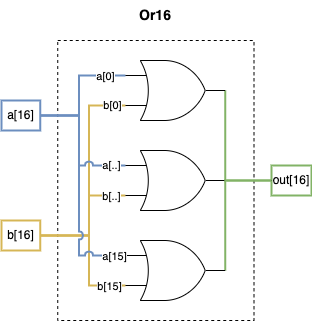

The diagram above was exported from draw.io. Its source (the exported page's mxGraphModel, read from the mxfile embedded in the PNG):
<mxGraphModel dx="1109" dy="859" grid="1" gridSize="10" guides="1" tooltips="1" connect="1" arrows="1" fold="1" page="1" pageScale="1" pageWidth="850" pageHeight="1100" math="0" shadow="0">
  <root>
    <mxCell id="0" />
    <mxCell id="1" parent="0" />
    <mxCell id="2" value="&lt;font style=&quot;font-size: 14px;&quot;&gt;&lt;b&gt;Or16&lt;/b&gt;&lt;/font&gt;" style="text;html=1;align=center;verticalAlign=middle;whiteSpace=wrap;rounded=0;" vertex="1" parent="1">
      <mxGeometry x="179.38" y="1510" width="60" height="30" as="geometry" />
    </mxCell>
    <mxCell id="3" value="" style="rounded=0;whiteSpace=wrap;html=1;dashed=1;" vertex="1" parent="1">
      <mxGeometry x="111.25" y="1550" width="196.25" height="280" as="geometry" />
    </mxCell>
    <mxCell id="4" value="out[16]" style="text;html=1;align=center;verticalAlign=middle;whiteSpace=wrap;rounded=0;fillColor=none;strokeColor=#82b366;strokeWidth=2;" vertex="1" parent="1">
      <mxGeometry x="325" y="1675" width="40" height="30" as="geometry" />
    </mxCell>
    <mxCell id="5" value="a[16]" style="text;html=1;align=center;verticalAlign=middle;whiteSpace=wrap;rounded=0;fillColor=none;strokeColor=#6c8ebf;strokeWidth=2;" vertex="1" parent="1">
      <mxGeometry x="55" y="1610" width="38.75" height="30" as="geometry" />
    </mxCell>
    <mxCell id="6" style="edgeStyle=orthogonalEdgeStyle;shape=connector;rounded=0;orthogonalLoop=1;jettySize=auto;html=1;exitX=1;exitY=0.5;exitDx=0;exitDy=0;exitPerimeter=0;entryX=0;entryY=0.75;entryDx=0;entryDy=0;entryPerimeter=0;strokeColor=default;align=center;verticalAlign=middle;fontFamily=Helvetica;fontSize=11;fontColor=default;labelBackgroundColor=default;startFill=0;endArrow=none;" edge="1" parent="1">
      <mxGeometry relative="1" as="geometry">
        <mxPoint x="272.5" y="1685" as="sourcePoint" />
        <mxPoint x="272.5" y="1685" as="targetPoint" />
      </mxGeometry>
    </mxCell>
    <mxCell id="7" value="b[16]" style="text;html=1;align=center;verticalAlign=middle;whiteSpace=wrap;rounded=0;fillColor=none;strokeWidth=2;strokeColor=#d6b656;" vertex="1" parent="1">
      <mxGeometry x="55" y="1730" width="38.75" height="30" as="geometry" />
    </mxCell>
    <mxCell id="8" style="edgeStyle=orthogonalEdgeStyle;shape=connector;rounded=0;orthogonalLoop=1;jettySize=auto;html=1;exitX=1;exitY=0.5;exitDx=0;exitDy=0;exitPerimeter=0;entryX=0;entryY=0.5;entryDx=0;entryDy=0;strokeColor=#82b366;align=center;verticalAlign=middle;fontFamily=Helvetica;fontSize=11;fontColor=default;labelBackgroundColor=default;startFill=0;endArrow=none;fillColor=#d5e8d4;strokeWidth=2;" edge="1" source="9" target="4" parent="1">
      <mxGeometry relative="1" as="geometry">
        <Array as="points">
          <mxPoint x="278.5" y="1690" />
        </Array>
      </mxGeometry>
    </mxCell>
    <mxCell id="9" value="" style="verticalLabelPosition=bottom;shadow=0;dashed=0;align=center;html=1;verticalAlign=top;shape=mxgraph.electrical.logic_gates.logic_gate;operation=or;fontFamily=Helvetica;fontSize=11;fontColor=default;labelBackgroundColor=default;" vertex="1" parent="1">
      <mxGeometry x="178.75" y="1570" width="100" height="60" as="geometry" />
    </mxCell>
    <mxCell id="10" style="edgeStyle=orthogonalEdgeStyle;shape=connector;rounded=0;orthogonalLoop=1;jettySize=auto;html=1;exitX=1;exitY=0.5;exitDx=0;exitDy=0;exitPerimeter=0;entryX=0;entryY=0.5;entryDx=0;entryDy=0;strokeColor=default;align=center;verticalAlign=middle;fontFamily=Helvetica;fontSize=11;fontColor=default;labelBackgroundColor=default;startFill=0;endArrow=none;" edge="1" source="11" target="4" parent="1">
      <mxGeometry relative="1" as="geometry" />
    </mxCell>
    <mxCell id="11" value="" style="verticalLabelPosition=bottom;shadow=0;dashed=0;align=center;html=1;verticalAlign=top;shape=mxgraph.electrical.logic_gates.logic_gate;operation=or;fontFamily=Helvetica;fontSize=11;fontColor=default;labelBackgroundColor=default;" vertex="1" parent="1">
      <mxGeometry x="178.75" y="1660" width="100" height="60" as="geometry" />
    </mxCell>
    <mxCell id="12" style="edgeStyle=orthogonalEdgeStyle;shape=connector;rounded=0;orthogonalLoop=1;jettySize=auto;html=1;exitX=1;exitY=0.5;exitDx=0;exitDy=0;exitPerimeter=0;entryX=0;entryY=0.5;entryDx=0;entryDy=0;strokeColor=#82b366;align=center;verticalAlign=middle;fontFamily=Helvetica;fontSize=11;fontColor=default;labelBackgroundColor=default;startFill=0;endArrow=none;fillColor=#d5e8d4;strokeWidth=2;" edge="1" source="13" target="4" parent="1">
      <mxGeometry relative="1" as="geometry">
        <Array as="points">
          <mxPoint x="278.5" y="1690" />
        </Array>
      </mxGeometry>
    </mxCell>
    <mxCell id="13" value="" style="verticalLabelPosition=bottom;shadow=0;dashed=0;align=center;html=1;verticalAlign=top;shape=mxgraph.electrical.logic_gates.logic_gate;operation=or;fontFamily=Helvetica;fontSize=11;fontColor=default;labelBackgroundColor=default;" vertex="1" parent="1">
      <mxGeometry x="178.75" y="1750" width="100" height="60" as="geometry" />
    </mxCell>
    <mxCell id="14" value="" style="edgeStyle=orthogonalEdgeStyle;shape=connector;rounded=0;orthogonalLoop=1;jettySize=auto;html=1;exitX=1;exitY=0.5;exitDx=0;exitDy=0;entryX=0;entryY=0.75;entryDx=0;entryDy=0;entryPerimeter=0;strokeColor=#d6b656;align=center;verticalAlign=middle;fontFamily=Helvetica;fontSize=11;fontColor=default;labelBackgroundColor=default;startFill=0;endArrow=none;fillColor=#fff2cc;strokeWidth=2;" edge="1" source="7" target="9" parent="1">
      <mxGeometry relative="1" as="geometry">
        <Array as="points">
          <mxPoint x="142.5" y="1745" />
          <mxPoint x="142.5" y="1615" />
        </Array>
      </mxGeometry>
    </mxCell>
    <mxCell id="15" value="b[0]" style="edgeLabel;html=1;align=center;verticalAlign=middle;resizable=0;points=[];fontFamily=Helvetica;fontSize=11;fontColor=default;labelBackgroundColor=default;" vertex="1" connectable="0" parent="14">
      <mxGeometry x="0.8767" y="1" relative="1" as="geometry">
        <mxPoint as="offset" />
      </mxGeometry>
    </mxCell>
    <mxCell id="16" style="edgeStyle=orthogonalEdgeStyle;shape=connector;rounded=0;orthogonalLoop=1;jettySize=auto;html=1;exitX=1;exitY=0.5;exitDx=0;exitDy=0;entryX=0;entryY=0.75;entryDx=0;entryDy=0;entryPerimeter=0;strokeColor=#d6b656;align=center;verticalAlign=middle;fontFamily=Helvetica;fontSize=11;fontColor=default;labelBackgroundColor=default;startFill=0;endArrow=none;fillColor=#fff2cc;strokeWidth=2;" edge="1" source="7" target="11" parent="1">
      <mxGeometry relative="1" as="geometry">
        <Array as="points">
          <mxPoint x="142.5" y="1745" />
          <mxPoint x="142.5" y="1705" />
        </Array>
      </mxGeometry>
    </mxCell>
    <mxCell id="17" value="b[..]" style="edgeLabel;html=1;align=center;verticalAlign=middle;resizable=0;points=[];fontFamily=Helvetica;fontSize=11;fontColor=default;labelBackgroundColor=default;" vertex="1" connectable="0" parent="16">
      <mxGeometry x="0.772" relative="1" as="geometry">
        <mxPoint as="offset" />
      </mxGeometry>
    </mxCell>
    <mxCell id="18" style="edgeStyle=orthogonalEdgeStyle;shape=connector;rounded=0;orthogonalLoop=1;jettySize=auto;html=1;exitX=1;exitY=0.5;exitDx=0;exitDy=0;entryX=0;entryY=0.75;entryDx=0;entryDy=0;entryPerimeter=0;strokeColor=#d6b656;align=center;verticalAlign=middle;fontFamily=Helvetica;fontSize=11;fontColor=default;labelBackgroundColor=default;startFill=0;endArrow=none;fillColor=#fff2cc;strokeWidth=2;" edge="1" source="7" target="13" parent="1">
      <mxGeometry relative="1" as="geometry">
        <Array as="points">
          <mxPoint x="142.5" y="1745" />
          <mxPoint x="142.5" y="1795" />
        </Array>
      </mxGeometry>
    </mxCell>
    <mxCell id="19" value="b[15]" style="edgeLabel;html=1;align=center;verticalAlign=middle;resizable=0;points=[];fontFamily=Helvetica;fontSize=11;fontColor=default;labelBackgroundColor=default;" vertex="1" connectable="0" parent="18">
      <mxGeometry x="0.6852" relative="1" as="geometry">
        <mxPoint x="5" as="offset" />
      </mxGeometry>
    </mxCell>
    <mxCell id="20" style="edgeStyle=orthogonalEdgeStyle;shape=connector;rounded=0;orthogonalLoop=1;jettySize=auto;html=1;exitX=1;exitY=0.5;exitDx=0;exitDy=0;entryX=0;entryY=0.25;entryDx=0;entryDy=0;entryPerimeter=0;strokeColor=#6c8ebf;align=center;verticalAlign=middle;fontFamily=Helvetica;fontSize=11;fontColor=default;labelBackgroundColor=default;startFill=0;endArrow=none;fillColor=#dae8fc;strokeWidth=2;" edge="1" source="5" target="9" parent="1">
      <mxGeometry relative="1" as="geometry">
        <Array as="points">
          <mxPoint x="132.5" y="1625" />
          <mxPoint x="132.5" y="1585" />
        </Array>
      </mxGeometry>
    </mxCell>
    <mxCell id="21" value="a[0]" style="edgeLabel;html=1;align=center;verticalAlign=middle;resizable=0;points=[];fontFamily=Helvetica;fontSize=11;fontColor=default;labelBackgroundColor=default;" vertex="1" connectable="0" parent="20">
      <mxGeometry x="0.676" relative="1" as="geometry">
        <mxPoint as="offset" />
      </mxGeometry>
    </mxCell>
    <mxCell id="22" style="edgeStyle=orthogonalEdgeStyle;shape=connector;rounded=0;orthogonalLoop=1;jettySize=auto;html=1;exitX=1;exitY=0.5;exitDx=0;exitDy=0;entryX=0;entryY=0.25;entryDx=0;entryDy=0;entryPerimeter=0;strokeColor=#6c8ebf;align=center;verticalAlign=middle;fontFamily=Helvetica;fontSize=11;fontColor=default;labelBackgroundColor=default;startFill=0;endArrow=none;jumpStyle=arc;fillColor=#dae8fc;strokeWidth=2;" edge="1" source="5" target="11" parent="1">
      <mxGeometry relative="1" as="geometry">
        <Array as="points">
          <mxPoint x="132.5" y="1625" />
          <mxPoint x="132.5" y="1675" />
        </Array>
      </mxGeometry>
    </mxCell>
    <mxCell id="23" value="a[..]" style="edgeLabel;html=1;align=center;verticalAlign=middle;resizable=0;points=[];fontFamily=Helvetica;fontSize=11;fontColor=default;labelBackgroundColor=default;" vertex="1" connectable="0" parent="22">
      <mxGeometry x="0.7889" y="1" relative="1" as="geometry">
        <mxPoint as="offset" />
      </mxGeometry>
    </mxCell>
    <mxCell id="24" style="edgeStyle=orthogonalEdgeStyle;shape=connector;rounded=0;orthogonalLoop=1;jettySize=auto;html=1;exitX=1;exitY=0.5;exitDx=0;exitDy=0;entryX=0;entryY=0.25;entryDx=0;entryDy=0;entryPerimeter=0;strokeColor=#6c8ebf;align=center;verticalAlign=middle;fontFamily=Helvetica;fontSize=11;fontColor=default;labelBackgroundColor=default;startFill=0;endArrow=none;jumpStyle=arc;fillColor=#dae8fc;strokeWidth=2;" edge="1" source="5" target="13" parent="1">
      <mxGeometry relative="1" as="geometry">
        <Array as="points">
          <mxPoint x="132.5" y="1625" />
          <mxPoint x="132.5" y="1765" />
        </Array>
      </mxGeometry>
    </mxCell>
    <mxCell id="25" value="a[15]" style="edgeLabel;html=1;align=center;verticalAlign=middle;resizable=0;points=[];fontFamily=Helvetica;fontSize=11;fontColor=default;labelBackgroundColor=default;" vertex="1" connectable="0" parent="24">
      <mxGeometry x="0.9" relative="1" as="geometry">
        <mxPoint as="offset" />
      </mxGeometry>
    </mxCell>
  </root>
</mxGraphModel>